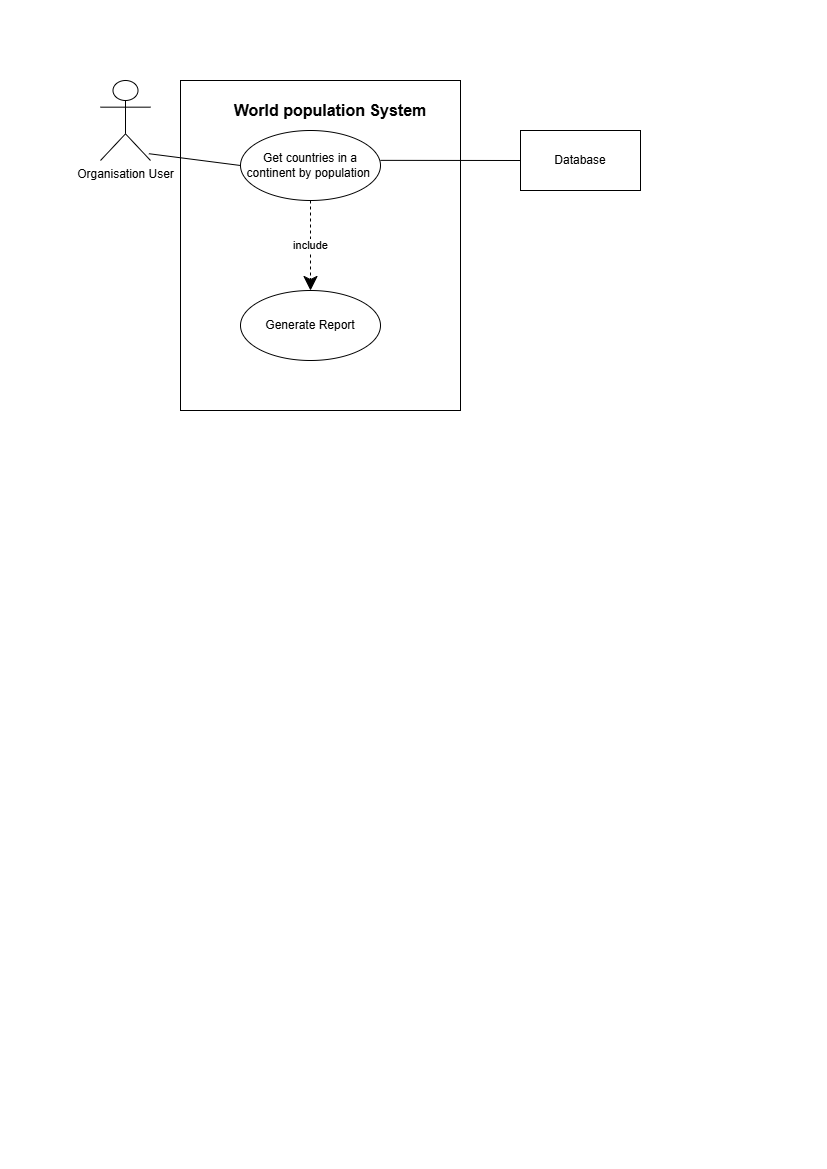

The diagram above was exported from draw.io. Its source (the exported page's mxGraphModel, read from the mxfile embedded in the PNG):
<mxGraphModel dx="1542" dy="815" grid="1" gridSize="10" guides="1" tooltips="1" connect="1" arrows="1" fold="1" page="1" pageScale="1" pageWidth="827" pageHeight="1169" math="0" shadow="0">
  <root>
    <mxCell id="0" />
    <mxCell id="1" parent="0" />
    <mxCell id="RK0ToDTt5Qhu2vSIeE99-1" parent="1" style="shape=umlActor;verticalLabelPosition=bottom;verticalAlign=top;html=1;" value="Organisation User" vertex="1">
      <mxGeometry height="80" width="50" x="100" y="80" as="geometry" />
    </mxCell>
    <mxCell id="RK0ToDTt5Qhu2vSIeE99-2" parent="1" style="rounded=0;whiteSpace=wrap;html=1;" value="" vertex="1">
      <mxGeometry height="330" width="280" x="180" y="80" as="geometry" />
    </mxCell>
    <mxCell id="RK0ToDTt5Qhu2vSIeE99-3" parent="1" style="text;html=1;whiteSpace=wrap;strokeColor=none;fillColor=none;align=center;verticalAlign=middle;rounded=0;fontStyle=1;fontSize=16;" value="World population System" vertex="1">
      <mxGeometry height="40" width="220" x="220" y="90" as="geometry" />
    </mxCell>
    <mxCell id="RK0ToDTt5Qhu2vSIeE99-6" parent="1" style="ellipse;whiteSpace=wrap;html=1;" value="Get countries in a continent by population&amp;nbsp;" vertex="1">
      <mxGeometry height="70" width="140" x="240" y="130" as="geometry" />
    </mxCell>
    <mxCell id="RK0ToDTt5Qhu2vSIeE99-8" edge="1" parent="1" source="RK0ToDTt5Qhu2vSIeE99-1" style="endArrow=none;html=1;rounded=0;entryX=0;entryY=0.5;entryDx=0;entryDy=0;exitX=0.968;exitY=0.915;exitDx=0;exitDy=0;exitPerimeter=0;" target="RK0ToDTt5Qhu2vSIeE99-6" value="">
      <mxGeometry height="50" relative="1" width="50" as="geometry">
        <mxPoint x="190" y="190" as="sourcePoint" />
        <mxPoint x="240" y="140" as="targetPoint" />
      </mxGeometry>
    </mxCell>
    <mxCell id="RK0ToDTt5Qhu2vSIeE99-9" parent="1" style="rounded=0;whiteSpace=wrap;html=1;" value="" vertex="1">
      <mxGeometry height="60" width="120" x="520" y="130" as="geometry" />
    </mxCell>
    <mxCell id="RK0ToDTt5Qhu2vSIeE99-10" parent="1" style="text;html=1;whiteSpace=wrap;strokeColor=none;fillColor=none;align=center;verticalAlign=middle;rounded=0;" value="Database" vertex="1">
      <mxGeometry height="30" width="60" x="550" y="145" as="geometry" />
    </mxCell>
    <mxCell id="RK0ToDTt5Qhu2vSIeE99-11" edge="1" parent="1" source="RK0ToDTt5Qhu2vSIeE99-2" style="endArrow=none;html=1;rounded=0;exitX=0.714;exitY=0.242;exitDx=0;exitDy=0;exitPerimeter=0;entryX=0;entryY=0.5;entryDx=0;entryDy=0;" target="RK0ToDTt5Qhu2vSIeE99-9" value="">
      <mxGeometry height="50" relative="1" width="50" as="geometry">
        <mxPoint x="440" y="160" as="sourcePoint" />
        <mxPoint x="510.71067811865476" y="110" as="targetPoint" />
      </mxGeometry>
    </mxCell>
    <mxCell id="RK0ToDTt5Qhu2vSIeE99-12" parent="1" style="ellipse;whiteSpace=wrap;html=1;" value="Generate Report" vertex="1">
      <mxGeometry height="70" width="140" x="240" y="290" as="geometry" />
    </mxCell>
    <mxCell id="RK0ToDTt5Qhu2vSIeE99-13" edge="1" parent="1" source="RK0ToDTt5Qhu2vSIeE99-6" style="endArrow=classic;endSize=12;dashed=1;html=1;rounded=0;entryX=0.5;entryY=0;entryDx=0;entryDy=0;exitX=0.5;exitY=1;exitDx=0;exitDy=0;endFill=1;" target="RK0ToDTt5Qhu2vSIeE99-12" value="include">
      <mxGeometry relative="1" width="160" as="geometry">
        <mxPoint x="360" y="190" as="sourcePoint" />
        <mxPoint x="520" y="190" as="targetPoint" />
      </mxGeometry>
    </mxCell>
  </root>
</mxGraphModel>